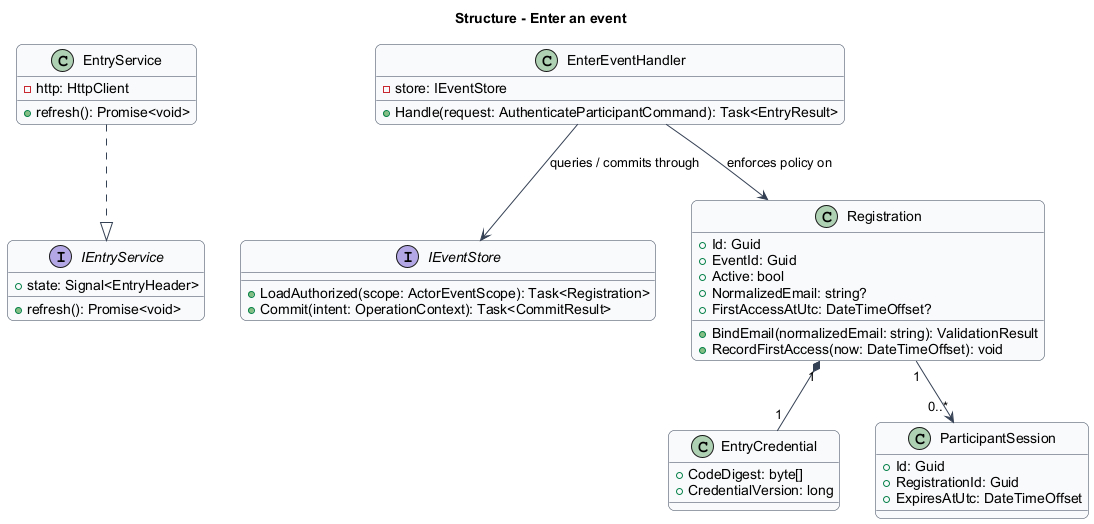

The diagram above was rendered by PlantUML. Its source (embedded in the PNG):
@startuml
skinparam backgroundColor #FFFFFF
skinparam shadowing false
skinparam roundcorner 12
skinparam defaultFontName Arial
skinparam ArrowColor #344054
skinparam classBackgroundColor #F9FAFB
skinparam classBorderColor #344054
skinparam sequenceMessageAlign center
skinparam maxMessageSize 180
title Structure - Enter an event
interface IEntryService {
  +state: Signal<EntryHeader>
  +refresh(): Promise<void>
}
class EntryService {
  -http: HttpClient
  +refresh(): Promise<void>
}
class EnterEventHandler {
  -store: IEventStore
  +Handle(request: AuthenticateParticipantCommand): Task<EntryResult>
}
interface IEventStore {
  +LoadAuthorized(scope: ActorEventScope): Task<Registration>
  +Commit(intent: OperationContext): Task<CommitResult>
}
class Registration {
  +Id: Guid
  +EventId: Guid
  +Active: bool
  +NormalizedEmail: string?
  +FirstAccessAtUtc: DateTimeOffset?
  +BindEmail(normalizedEmail: string): ValidationResult
  +RecordFirstAccess(now: DateTimeOffset): void
}
EntryService ..|> IEntryService
EnterEventHandler --> IEventStore : queries / commits through
EnterEventHandler --> Registration : enforces policy on
class EntryCredential {
  +CodeDigest: byte[]
  +CredentialVersion: long
}
class ParticipantSession {
  +Id: Guid
  +RegistrationId: Guid
  +ExpiresAtUtc: DateTimeOffset
}
Registration "1" *-- "1" EntryCredential
Registration "1" --> "0..*" ParticipantSession

@enduml